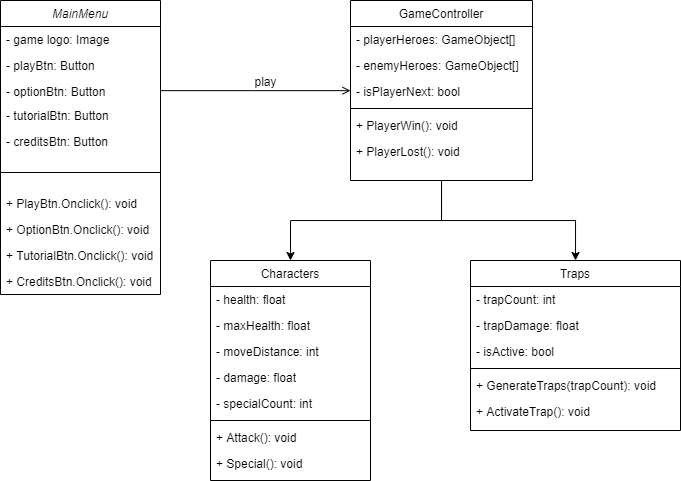

The diagram above was exported from draw.io. Its source (the exported page's mxGraphModel, read from the mxfile embedded in the PNG):
<mxGraphModel dx="1178" dy="641" grid="1" gridSize="10" guides="1" tooltips="1" connect="1" arrows="1" fold="1" page="1" pageScale="1" pageWidth="827" pageHeight="1169" math="0" shadow="0">
  <root>
    <mxCell id="WIyWlLk6GJQsqaUBKTNV-0" />
    <mxCell id="WIyWlLk6GJQsqaUBKTNV-1" parent="WIyWlLk6GJQsqaUBKTNV-0" />
    <mxCell id="zkfFHV4jXpPFQw0GAbJ--0" value="MainMenu" style="swimlane;fontStyle=2;align=center;verticalAlign=top;childLayout=stackLayout;horizontal=1;startSize=26;horizontalStack=0;resizeParent=1;resizeLast=0;collapsible=1;marginBottom=0;rounded=0;shadow=0;strokeWidth=1;" parent="WIyWlLk6GJQsqaUBKTNV-1" vertex="1">
      <mxGeometry x="100" y="110" width="160" height="294" as="geometry">
        <mxRectangle x="230" y="140" width="160" height="26" as="alternateBounds" />
      </mxGeometry>
    </mxCell>
    <mxCell id="-gU12ADiAy7S_KN547Y--2" value="- game logo: Image" style="text;align=left;verticalAlign=top;spacingLeft=4;spacingRight=4;overflow=hidden;rotatable=0;points=[[0,0.5],[1,0.5]];portConstraint=eastwest;" vertex="1" parent="zkfFHV4jXpPFQw0GAbJ--0">
      <mxGeometry y="26" width="160" height="26" as="geometry" />
    </mxCell>
    <mxCell id="zkfFHV4jXpPFQw0GAbJ--1" value="- playBtn: Button" style="text;align=left;verticalAlign=top;spacingLeft=4;spacingRight=4;overflow=hidden;rotatable=0;points=[[0,0.5],[1,0.5]];portConstraint=eastwest;" parent="zkfFHV4jXpPFQw0GAbJ--0" vertex="1">
      <mxGeometry y="52" width="160" height="26" as="geometry" />
    </mxCell>
    <mxCell id="zkfFHV4jXpPFQw0GAbJ--2" value="- optionBtn: Button" style="text;align=left;verticalAlign=top;spacingLeft=4;spacingRight=4;overflow=hidden;rotatable=0;points=[[0,0.5],[1,0.5]];portConstraint=eastwest;rounded=0;shadow=0;html=0;" parent="zkfFHV4jXpPFQw0GAbJ--0" vertex="1">
      <mxGeometry y="78" width="160" height="24" as="geometry" />
    </mxCell>
    <mxCell id="zkfFHV4jXpPFQw0GAbJ--3" value="- tutorialBtn: Button" style="text;align=left;verticalAlign=top;spacingLeft=4;spacingRight=4;overflow=hidden;rotatable=0;points=[[0,0.5],[1,0.5]];portConstraint=eastwest;rounded=0;shadow=0;html=0;" parent="zkfFHV4jXpPFQw0GAbJ--0" vertex="1">
      <mxGeometry y="102" width="160" height="26" as="geometry" />
    </mxCell>
    <mxCell id="-gU12ADiAy7S_KN547Y--1" value="- creditsBtn: Button" style="text;align=left;verticalAlign=top;spacingLeft=4;spacingRight=4;overflow=hidden;rotatable=0;points=[[0,0.5],[1,0.5]];portConstraint=eastwest;rounded=0;shadow=0;html=0;" vertex="1" parent="zkfFHV4jXpPFQw0GAbJ--0">
      <mxGeometry y="128" width="160" height="26" as="geometry" />
    </mxCell>
    <mxCell id="zkfFHV4jXpPFQw0GAbJ--4" value="" style="line;html=1;strokeWidth=1;align=left;verticalAlign=middle;spacingTop=-1;spacingLeft=3;spacingRight=3;rotatable=0;labelPosition=right;points=[];portConstraint=eastwest;" parent="zkfFHV4jXpPFQw0GAbJ--0" vertex="1">
      <mxGeometry y="154" width="160" height="36" as="geometry" />
    </mxCell>
    <mxCell id="-gU12ADiAy7S_KN547Y--4" value="+ PlayBtn.Onclick(): void" style="text;align=left;verticalAlign=top;spacingLeft=4;spacingRight=4;overflow=hidden;rotatable=0;points=[[0,0.5],[1,0.5]];portConstraint=eastwest;rounded=0;shadow=0;html=0;" vertex="1" parent="zkfFHV4jXpPFQw0GAbJ--0">
      <mxGeometry y="190" width="160" height="26" as="geometry" />
    </mxCell>
    <mxCell id="-gU12ADiAy7S_KN547Y--5" value="+ OptionBtn.Onclick(): void" style="text;align=left;verticalAlign=top;spacingLeft=4;spacingRight=4;overflow=hidden;rotatable=0;points=[[0,0.5],[1,0.5]];portConstraint=eastwest;rounded=0;shadow=0;html=0;" vertex="1" parent="zkfFHV4jXpPFQw0GAbJ--0">
      <mxGeometry y="216" width="160" height="26" as="geometry" />
    </mxCell>
    <mxCell id="-gU12ADiAy7S_KN547Y--6" value="+ TutorialBtn.Onclick(): void" style="text;align=left;verticalAlign=top;spacingLeft=4;spacingRight=4;overflow=hidden;rotatable=0;points=[[0,0.5],[1,0.5]];portConstraint=eastwest;rounded=0;shadow=0;html=0;" vertex="1" parent="zkfFHV4jXpPFQw0GAbJ--0">
      <mxGeometry y="242" width="160" height="26" as="geometry" />
    </mxCell>
    <mxCell id="-gU12ADiAy7S_KN547Y--7" value="+ CreditsBtn.Onclick(): void" style="text;align=left;verticalAlign=top;spacingLeft=4;spacingRight=4;overflow=hidden;rotatable=0;points=[[0,0.5],[1,0.5]];portConstraint=eastwest;rounded=0;shadow=0;html=0;" vertex="1" parent="zkfFHV4jXpPFQw0GAbJ--0">
      <mxGeometry y="268" width="160" height="26" as="geometry" />
    </mxCell>
    <mxCell id="zkfFHV4jXpPFQw0GAbJ--13" value="Characters" style="swimlane;fontStyle=0;align=center;verticalAlign=top;childLayout=stackLayout;horizontal=1;startSize=26;horizontalStack=0;resizeParent=1;resizeLast=0;collapsible=1;marginBottom=0;rounded=0;shadow=0;strokeWidth=1;" parent="WIyWlLk6GJQsqaUBKTNV-1" vertex="1">
      <mxGeometry x="310" y="370" width="160" height="220" as="geometry">
        <mxRectangle x="340" y="380" width="170" height="26" as="alternateBounds" />
      </mxGeometry>
    </mxCell>
    <mxCell id="zkfFHV4jXpPFQw0GAbJ--14" value="- health: float" style="text;align=left;verticalAlign=top;spacingLeft=4;spacingRight=4;overflow=hidden;rotatable=0;points=[[0,0.5],[1,0.5]];portConstraint=eastwest;" parent="zkfFHV4jXpPFQw0GAbJ--13" vertex="1">
      <mxGeometry y="26" width="160" height="26" as="geometry" />
    </mxCell>
    <mxCell id="-gU12ADiAy7S_KN547Y--15" value="- maxHealth: float" style="text;align=left;verticalAlign=top;spacingLeft=4;spacingRight=4;overflow=hidden;rotatable=0;points=[[0,0.5],[1,0.5]];portConstraint=eastwest;" vertex="1" parent="zkfFHV4jXpPFQw0GAbJ--13">
      <mxGeometry y="52" width="160" height="26" as="geometry" />
    </mxCell>
    <mxCell id="-gU12ADiAy7S_KN547Y--13" value="- moveDistance: int" style="text;align=left;verticalAlign=top;spacingLeft=4;spacingRight=4;overflow=hidden;rotatable=0;points=[[0,0.5],[1,0.5]];portConstraint=eastwest;" vertex="1" parent="zkfFHV4jXpPFQw0GAbJ--13">
      <mxGeometry y="78" width="160" height="26" as="geometry" />
    </mxCell>
    <mxCell id="-gU12ADiAy7S_KN547Y--14" value="- damage: float" style="text;align=left;verticalAlign=top;spacingLeft=4;spacingRight=4;overflow=hidden;rotatable=0;points=[[0,0.5],[1,0.5]];portConstraint=eastwest;" vertex="1" parent="zkfFHV4jXpPFQw0GAbJ--13">
      <mxGeometry y="104" width="160" height="26" as="geometry" />
    </mxCell>
    <mxCell id="-gU12ADiAy7S_KN547Y--16" value="- specialCount: int" style="text;align=left;verticalAlign=top;spacingLeft=4;spacingRight=4;overflow=hidden;rotatable=0;points=[[0,0.5],[1,0.5]];portConstraint=eastwest;" vertex="1" parent="zkfFHV4jXpPFQw0GAbJ--13">
      <mxGeometry y="130" width="160" height="26" as="geometry" />
    </mxCell>
    <mxCell id="zkfFHV4jXpPFQw0GAbJ--15" value="" style="line;html=1;strokeWidth=1;align=left;verticalAlign=middle;spacingTop=-1;spacingLeft=3;spacingRight=3;rotatable=0;labelPosition=right;points=[];portConstraint=eastwest;" parent="zkfFHV4jXpPFQw0GAbJ--13" vertex="1">
      <mxGeometry y="156" width="160" height="8" as="geometry" />
    </mxCell>
    <mxCell id="-gU12ADiAy7S_KN547Y--18" value="+ Attack(): void" style="text;align=left;verticalAlign=top;spacingLeft=4;spacingRight=4;overflow=hidden;rotatable=0;points=[[0,0.5],[1,0.5]];portConstraint=eastwest;" vertex="1" parent="zkfFHV4jXpPFQw0GAbJ--13">
      <mxGeometry y="164" width="160" height="26" as="geometry" />
    </mxCell>
    <mxCell id="-gU12ADiAy7S_KN547Y--20" value="+ Special(): void" style="text;align=left;verticalAlign=top;spacingLeft=4;spacingRight=4;overflow=hidden;rotatable=0;points=[[0,0.5],[1,0.5]];portConstraint=eastwest;" vertex="1" parent="zkfFHV4jXpPFQw0GAbJ--13">
      <mxGeometry y="190" width="160" height="26" as="geometry" />
    </mxCell>
    <mxCell id="-gU12ADiAy7S_KN547Y--12" style="edgeStyle=orthogonalEdgeStyle;rounded=0;orthogonalLoop=1;jettySize=auto;html=1;" edge="1" parent="WIyWlLk6GJQsqaUBKTNV-1" source="zkfFHV4jXpPFQw0GAbJ--17" target="zkfFHV4jXpPFQw0GAbJ--13">
      <mxGeometry relative="1" as="geometry" />
    </mxCell>
    <mxCell id="-gU12ADiAy7S_KN547Y--30" style="edgeStyle=orthogonalEdgeStyle;rounded=0;orthogonalLoop=1;jettySize=auto;html=1;exitX=0.5;exitY=1;exitDx=0;exitDy=0;" edge="1" parent="WIyWlLk6GJQsqaUBKTNV-1" source="zkfFHV4jXpPFQw0GAbJ--17" target="-gU12ADiAy7S_KN547Y--21">
      <mxGeometry relative="1" as="geometry" />
    </mxCell>
    <mxCell id="zkfFHV4jXpPFQw0GAbJ--17" value="GameController" style="swimlane;fontStyle=0;align=center;verticalAlign=top;childLayout=stackLayout;horizontal=1;startSize=26;horizontalStack=0;resizeParent=1;resizeLast=0;collapsible=1;marginBottom=0;rounded=0;shadow=0;strokeWidth=1;" parent="WIyWlLk6GJQsqaUBKTNV-1" vertex="1">
      <mxGeometry x="450" y="110" width="182" height="180" as="geometry">
        <mxRectangle x="550" y="140" width="160" height="26" as="alternateBounds" />
      </mxGeometry>
    </mxCell>
    <mxCell id="zkfFHV4jXpPFQw0GAbJ--18" value="- playerHeroes: GameObject[]" style="text;align=left;verticalAlign=top;spacingLeft=4;spacingRight=4;overflow=hidden;rotatable=0;points=[[0,0.5],[1,0.5]];portConstraint=eastwest;" parent="zkfFHV4jXpPFQw0GAbJ--17" vertex="1">
      <mxGeometry y="26" width="182" height="26" as="geometry" />
    </mxCell>
    <mxCell id="zkfFHV4jXpPFQw0GAbJ--19" value="- enemyHeroes: GameObject[]" style="text;align=left;verticalAlign=top;spacingLeft=4;spacingRight=4;overflow=hidden;rotatable=0;points=[[0,0.5],[1,0.5]];portConstraint=eastwest;rounded=0;shadow=0;html=0;" parent="zkfFHV4jXpPFQw0GAbJ--17" vertex="1">
      <mxGeometry y="52" width="182" height="26" as="geometry" />
    </mxCell>
    <mxCell id="zkfFHV4jXpPFQw0GAbJ--20" value="- isPlayerNext: bool" style="text;align=left;verticalAlign=top;spacingLeft=4;spacingRight=4;overflow=hidden;rotatable=0;points=[[0,0.5],[1,0.5]];portConstraint=eastwest;rounded=0;shadow=0;html=0;" parent="zkfFHV4jXpPFQw0GAbJ--17" vertex="1">
      <mxGeometry y="78" width="182" height="26" as="geometry" />
    </mxCell>
    <mxCell id="zkfFHV4jXpPFQw0GAbJ--23" value="" style="line;html=1;strokeWidth=1;align=left;verticalAlign=middle;spacingTop=-1;spacingLeft=3;spacingRight=3;rotatable=0;labelPosition=right;points=[];portConstraint=eastwest;" parent="zkfFHV4jXpPFQw0GAbJ--17" vertex="1">
      <mxGeometry y="104" width="182" height="8" as="geometry" />
    </mxCell>
    <mxCell id="zkfFHV4jXpPFQw0GAbJ--24" value="+ PlayerWin(): void" style="text;align=left;verticalAlign=top;spacingLeft=4;spacingRight=4;overflow=hidden;rotatable=0;points=[[0,0.5],[1,0.5]];portConstraint=eastwest;" parent="zkfFHV4jXpPFQw0GAbJ--17" vertex="1">
      <mxGeometry y="112" width="182" height="26" as="geometry" />
    </mxCell>
    <mxCell id="zkfFHV4jXpPFQw0GAbJ--25" value="+ PlayerLost(): void" style="text;align=left;verticalAlign=top;spacingLeft=4;spacingRight=4;overflow=hidden;rotatable=0;points=[[0,0.5],[1,0.5]];portConstraint=eastwest;" parent="zkfFHV4jXpPFQw0GAbJ--17" vertex="1">
      <mxGeometry y="138" width="182" height="26" as="geometry" />
    </mxCell>
    <mxCell id="zkfFHV4jXpPFQw0GAbJ--26" value="" style="endArrow=open;shadow=0;strokeWidth=1;rounded=0;endFill=1;edgeStyle=elbowEdgeStyle;elbow=vertical;" parent="WIyWlLk6GJQsqaUBKTNV-1" source="zkfFHV4jXpPFQw0GAbJ--0" target="zkfFHV4jXpPFQw0GAbJ--17" edge="1">
      <mxGeometry x="0.5" y="41" relative="1" as="geometry">
        <mxPoint x="380" y="192" as="sourcePoint" />
        <mxPoint x="540" y="192" as="targetPoint" />
        <mxPoint x="-40" y="32" as="offset" />
      </mxGeometry>
    </mxCell>
    <mxCell id="zkfFHV4jXpPFQw0GAbJ--29" value="play" style="text;html=1;resizable=0;points=[];;align=center;verticalAlign=middle;labelBackgroundColor=none;rounded=0;shadow=0;strokeWidth=1;fontSize=12;" parent="zkfFHV4jXpPFQw0GAbJ--26" vertex="1" connectable="0">
      <mxGeometry x="0.5" y="49" relative="1" as="geometry">
        <mxPoint x="-38" y="40" as="offset" />
      </mxGeometry>
    </mxCell>
    <mxCell id="-gU12ADiAy7S_KN547Y--21" value="Traps" style="swimlane;fontStyle=0;align=center;verticalAlign=top;childLayout=stackLayout;horizontal=1;startSize=26;horizontalStack=0;resizeParent=1;resizeLast=0;collapsible=1;marginBottom=0;rounded=0;shadow=0;strokeWidth=1;" vertex="1" parent="WIyWlLk6GJQsqaUBKTNV-1">
      <mxGeometry x="570" y="370" width="210" height="170" as="geometry">
        <mxRectangle x="340" y="380" width="170" height="26" as="alternateBounds" />
      </mxGeometry>
    </mxCell>
    <mxCell id="-gU12ADiAy7S_KN547Y--22" value="- trapCount: int" style="text;align=left;verticalAlign=top;spacingLeft=4;spacingRight=4;overflow=hidden;rotatable=0;points=[[0,0.5],[1,0.5]];portConstraint=eastwest;" vertex="1" parent="-gU12ADiAy7S_KN547Y--21">
      <mxGeometry y="26" width="210" height="26" as="geometry" />
    </mxCell>
    <mxCell id="-gU12ADiAy7S_KN547Y--23" value="- trapDamage: float" style="text;align=left;verticalAlign=top;spacingLeft=4;spacingRight=4;overflow=hidden;rotatable=0;points=[[0,0.5],[1,0.5]];portConstraint=eastwest;" vertex="1" parent="-gU12ADiAy7S_KN547Y--21">
      <mxGeometry y="52" width="210" height="26" as="geometry" />
    </mxCell>
    <mxCell id="-gU12ADiAy7S_KN547Y--24" value="- isActive: bool" style="text;align=left;verticalAlign=top;spacingLeft=4;spacingRight=4;overflow=hidden;rotatable=0;points=[[0,0.5],[1,0.5]];portConstraint=eastwest;" vertex="1" parent="-gU12ADiAy7S_KN547Y--21">
      <mxGeometry y="78" width="210" height="26" as="geometry" />
    </mxCell>
    <mxCell id="-gU12ADiAy7S_KN547Y--27" value="" style="line;html=1;strokeWidth=1;align=left;verticalAlign=middle;spacingTop=-1;spacingLeft=3;spacingRight=3;rotatable=0;labelPosition=right;points=[];portConstraint=eastwest;" vertex="1" parent="-gU12ADiAy7S_KN547Y--21">
      <mxGeometry y="104" width="210" height="8" as="geometry" />
    </mxCell>
    <mxCell id="-gU12ADiAy7S_KN547Y--28" value="+ GenerateTraps(trapCount): void" style="text;align=left;verticalAlign=top;spacingLeft=4;spacingRight=4;overflow=hidden;rotatable=0;points=[[0,0.5],[1,0.5]];portConstraint=eastwest;" vertex="1" parent="-gU12ADiAy7S_KN547Y--21">
      <mxGeometry y="112" width="210" height="26" as="geometry" />
    </mxCell>
    <mxCell id="-gU12ADiAy7S_KN547Y--29" value="+ ActivateTrap(): void" style="text;align=left;verticalAlign=top;spacingLeft=4;spacingRight=4;overflow=hidden;rotatable=0;points=[[0,0.5],[1,0.5]];portConstraint=eastwest;" vertex="1" parent="-gU12ADiAy7S_KN547Y--21">
      <mxGeometry y="138" width="210" height="26" as="geometry" />
    </mxCell>
  </root>
</mxGraphModel>